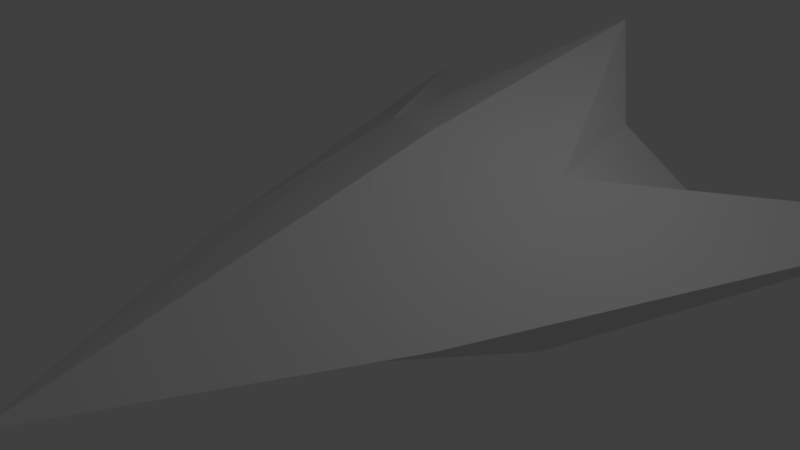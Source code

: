# Source: bravo1.blend  (saved by Blender 2.67.0; exported with 4.5.12 LTS)
import bpy
from mathutils import Matrix  # noqa: F401  (used for matrix-valued properties, if any)

bpy.ops.wm.read_factory_settings(use_empty=True)
scene = bpy.context.scene
scene.name = 'Scene'

# ---- collections
col_collection_1 = bpy.data.collections.new('Collection 1'); scene.collection.children.link(col_collection_1)

# ---- materials (node trees are filled in below, after node groups)
mat_material = bpy.data.materials.new('Material')
mat_material.alpha_threshold = 0.0
mat_material.use_transparent_shadow = False
mat_material.roughness = 0.5
mat_material.line_color = (0.0, 0.0, 0.0, 1.0)

# ---- material node trees

# ---- world
world_world = bpy.data.worlds.new('World'); scene.world = world_world
world_world.color = (0.05088, 0.05088, 0.05088)
world_world.use_sun_shadow = False
world_world.sun_shadow_jitter_overblur = 0.0
world_world.cycles.sampling_method = 'MANUAL'
world_world.cycles.sample_map_resolution = 256

# ---- cameras
cam_camera = bpy.data.cameras.new('Camera')
cam_camera.clip_end = 100.0
cam_camera.lens = 35.0
cam_camera.sensor_width = 32.0
cam_camera.sensor_height = 18.0
cam_camera.ortho_scale = 7.314
cam_camera.dof.focus_distance = 0.0
cam_camera.dof.aperture_fstop = 128.0

# ---- lights
light_lamp = bpy.data.lights.new('Lamp', 'POINT')
light_lamp.transmission_factor = 0.0
light_lamp.cutoff_distance = 30.0
light_lamp.energy = 100.0
light_lamp.shadow_buffer_clip_start = 1.001
light_lamp.shadow_soft_size = 0.1
light_lamp.shadow_maximum_resolution = 0.006
light_lamp.use_absolute_resolution = True
light_lamp.cycles.use_multiple_importance_sampling = False

# ---- meshes
me_cube = bpy.data.meshes.new('Cube')
me_cube.from_pydata([(-1.0, -1.0, -0.683), (-1.0, 4.0, -0.5316), (-1.629, 0.7358, 0.6582), (-1.0, 4.0, 1.0), (-2.0, 1.0, -1.0), (-2.084, -1.0, 0.0), (-2.0, 4.442, 0.0), (-1.555, 1.802, 1.0), (-5.185, 6.621, 0.0), (1.0, -1.0, -0.683), (1.0, 4.0, -0.5316), (1.629, 0.7358, 0.6582), (1.0, 4.0, 1.0), (0.0, 3.653, -0.5281), (0.0, -2.629, -0.3891), (2.0, 1.0, -1.0), (2.084, -1.0, 0.0), (2.0, 4.442, 0.0), (0.0, 5.291, 2.124), (0.0, -1.0, 0.9241), (1.555, 1.802, 1.0), (0.0, 1.0, -1.605), (0.0, 1.0, 1.402), (0.0, -5.0, 0.0), (5.185, 6.621, 0.0), (0.0, 4.28, 0.0)], [], [(21, 14, 0, 4), (22, 7, 2, 19), (23, 19, 2, 5), (8, 7, 3, 6), (25, 13, 1, 6), (13, 21, 4, 1), (18, 3, 7, 22), (14, 23, 5, 0), (4, 8, 6, 1), (0, 5, 8, 4), (5, 2, 7, 8), (18, 25, 6, 3), (21, 15, 9, 14), (22, 19, 11, 20), (23, 16, 11, 19), (24, 17, 12, 20), (25, 17, 10, 13), (13, 10, 15, 21), (18, 22, 20, 12), (14, 9, 16, 23), (15, 10, 17, 24), (9, 15, 24, 16), (16, 24, 20, 11), (18, 12, 17, 25)])
me_cube.materials.append(mat_material)
me_cube.use_remesh_preserve_volume = False
me_cube.use_remesh_preserve_attributes = False
me_cube.use_mirror_vertex_groups = False
me_cube.update()

# ---- objects
ob_cube = bpy.data.objects.new('Cube', me_cube)
ob_lamp = bpy.data.objects.new('Lamp', light_lamp)
ob_camera = bpy.data.objects.new('Camera', cam_camera)

# ---- transforms, parenting, visibility, modifiers, constraints
ob_cube.location = (0.0, 0.0, 0.0)
ob_cube.lock_rotations_4d = False
ob_cube.empty_display_type = 'ARROWS'
ob_cube.lineart.crease_threshold = 0.0
ob_lamp.location = (4.076, 1.005, 5.904)
ob_lamp.rotation_euler = (0.6503, 0.05522, 1.866)
ob_lamp.lock_rotations_4d = False
ob_lamp.empty_display_type = 'ARROWS'
ob_lamp.color = (0.0, 0.0, 0.0, 0.0)
ob_lamp.lineart.crease_threshold = 0.0
ob_camera.location = (7.481, -6.508, 5.344)
ob_camera.rotation_euler = (1.109, 0.01082, 0.8149)
ob_camera.lock_rotations_4d = False
ob_camera.empty_display_type = 'ARROWS'
ob_camera.color = (0.0, 0.0, 0.0, 0.0)
ob_camera.display_type = 'WIRE'
ob_camera.lineart.crease_threshold = 0.0

# ---- collection membership
col_collection_1.objects.link(ob_cube)
col_collection_1.objects.link(ob_lamp)
col_collection_1.objects.link(ob_camera)

# ---- scene / render settings (as saved in the file)
scene.camera = ob_camera
scene.frame_start = 1; scene.frame_end = 250; scene.frame_set(0)
scene.render.engine = 'BLENDER_EEVEE_NEXT'
scene.render.image_settings.color_mode = 'RGB'
scene.render.image_settings.compression = 90
scene.render.resolution_percentage = 50
scene.render.dither_intensity = 0.0
scene.cycles.use_denoising = False
scene.cycles.samples = 10
scene.cycles.sampling_pattern = 'TABULATED_SOBOL'
scene.cycles.light_sampling_threshold = 0.0
scene.cycles.use_adaptive_sampling = False
scene.cycles.use_light_tree = False
scene.cycles.blur_glossy = 0.0
scene.cycles.volume_bounces = 1
scene.cycles.pixel_filter_type = 'GAUSSIAN'
scene.cycles.sample_clamp_indirect = 0.0
scene.view_settings.view_transform = 'Standard'
bpy.context.view_layer.update()
